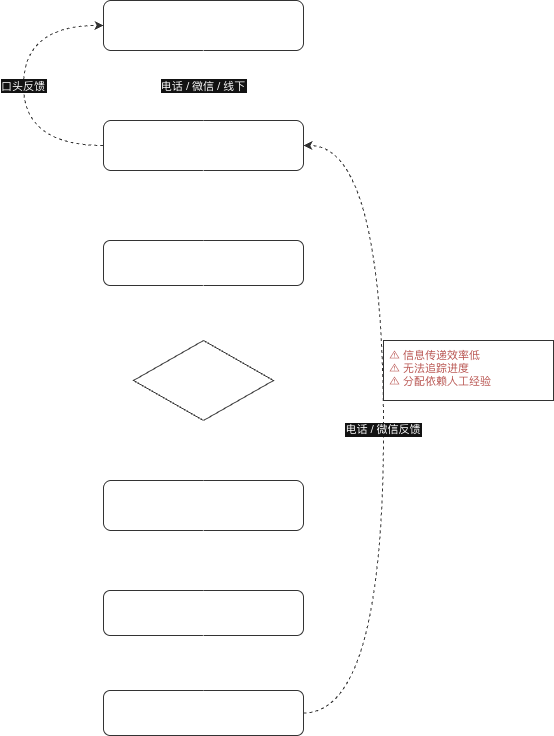

The diagram above was exported from draw.io. Its source (the exported page's mxGraphModel, read from the mxfile embedded in the PNG):
<mxGraphModel dx="1426" dy="850" grid="1" gridSize="10" guides="1" tooltips="1" connect="1" arrows="1" fold="1" page="1" pageScale="1" pageWidth="850" pageHeight="1100" math="0" shadow="0">
  <root>
    <mxCell id="0" />
    <mxCell id="1" parent="0" />
    <mxCell id="iGVkJGAWpT6uyKcfU9-H-1" parent="1" style="rounded=1;whiteSpace=wrap;html=1;fillColor=#ffffff;strokeColor=#333333;fontSize=14;fontStyle=1;" value="老年人 / 家属" vertex="1">
      <mxGeometry height="50" width="200" x="280" y="30" as="geometry" />
    </mxCell>
    <mxCell id="iGVkJGAWpT6uyKcfU9-H-2" parent="1" style="rounded=1;whiteSpace=wrap;html=1;fillColor=#ffffff;strokeColor=#333333;fontSize=14;fontStyle=1;" value="社区工作人员" vertex="1">
      <mxGeometry height="50" width="200" x="280" y="150" as="geometry" />
    </mxCell>
    <mxCell id="iGVkJGAWpT6uyKcfU9-H-3" edge="1" parent="1" source="iGVkJGAWpT6uyKcfU9-H-1" style="edgeStyle=orthogonalEdgeStyle;rounded=0;orthogonalLoop=1;jettySize=auto;exitX=0.5;exitY=1;exitDx=0;exitDy=0;entryX=0.5;entryY=0;entryDx=0;entryDy=0;fontSize=11;" target="iGVkJGAWpT6uyKcfU9-H-2" value="电话 / 微信 / 线下">
      <mxGeometry relative="1" as="geometry" />
    </mxCell>
    <mxCell id="iGVkJGAWpT6uyKcfU9-H-4" parent="1" style="rounded=1;whiteSpace=wrap;html=1;fillColor=#ffffff;strokeColor=#333333;fontSize=13;" value="人工整理需求" vertex="1">
      <mxGeometry height="45" width="200" x="280" y="270" as="geometry" />
    </mxCell>
    <mxCell id="iGVkJGAWpT6uyKcfU9-H-5" edge="1" parent="1" source="iGVkJGAWpT6uyKcfU9-H-2" style="edgeStyle=orthogonalEdgeStyle;rounded=0;" target="iGVkJGAWpT6uyKcfU9-H-4">
      <mxGeometry relative="1" as="geometry" />
    </mxCell>
    <mxCell id="iGVkJGAWpT6uyKcfU9-H-6" parent="1" style="rhombus;whiteSpace=wrap;html=1;fillColor=#ffffff;strokeColor=#333333;fontSize=13;" value="人工判断分配" vertex="1">
      <mxGeometry height="80" width="140" x="310" y="370" as="geometry" />
    </mxCell>
    <mxCell id="iGVkJGAWpT6uyKcfU9-H-7" edge="1" parent="1" source="iGVkJGAWpT6uyKcfU9-H-4" style="edgeStyle=orthogonalEdgeStyle;rounded=0;" target="iGVkJGAWpT6uyKcfU9-H-6">
      <mxGeometry relative="1" as="geometry" />
    </mxCell>
    <mxCell id="iGVkJGAWpT6uyKcfU9-H-8" parent="1" style="rounded=1;whiteSpace=wrap;html=1;fillColor=#ffffff;strokeColor=#333333;fontSize=14;fontStyle=1;" value="服务站点" vertex="1">
      <mxGeometry height="50" width="200" x="280" y="510" as="geometry" />
    </mxCell>
    <mxCell id="iGVkJGAWpT6uyKcfU9-H-9" edge="1" parent="1" source="iGVkJGAWpT6uyKcfU9-H-6" style="edgeStyle=orthogonalEdgeStyle;rounded=0;" target="iGVkJGAWpT6uyKcfU9-H-8">
      <mxGeometry relative="1" as="geometry" />
    </mxCell>
    <mxCell id="iGVkJGAWpT6uyKcfU9-H-10" parent="1" style="rounded=1;whiteSpace=wrap;html=1;fillColor=#ffffff;strokeColor=#333333;fontSize=13;" value="工作人员上门服务" vertex="1">
      <mxGeometry height="45" width="200" x="280" y="620" as="geometry" />
    </mxCell>
    <mxCell id="iGVkJGAWpT6uyKcfU9-H-11" edge="1" parent="1" source="iGVkJGAWpT6uyKcfU9-H-8" style="edgeStyle=orthogonalEdgeStyle;rounded=0;" target="iGVkJGAWpT6uyKcfU9-H-10">
      <mxGeometry relative="1" as="geometry" />
    </mxCell>
    <mxCell id="iGVkJGAWpT6uyKcfU9-H-12" parent="1" style="rounded=1;whiteSpace=wrap;html=1;fillColor=#ffffff;strokeColor=#333333;fontSize=13;" value="服务完成" vertex="1">
      <mxGeometry height="45" width="200" x="280" y="720" as="geometry" />
    </mxCell>
    <mxCell id="iGVkJGAWpT6uyKcfU9-H-13" edge="1" parent="1" source="iGVkJGAWpT6uyKcfU9-H-10" style="edgeStyle=orthogonalEdgeStyle;rounded=0;" target="iGVkJGAWpT6uyKcfU9-H-12">
      <mxGeometry relative="1" as="geometry" />
    </mxCell>
    <mxCell id="iGVkJGAWpT6uyKcfU9-H-14" edge="1" parent="1" source="iGVkJGAWpT6uyKcfU9-H-12" style="edgeStyle=orthogonalEdgeStyle;rounded=1;exitX=1;exitY=0.5;exitDx=0;exitDy=0;entryX=1;entryY=0.5;entryDx=0;entryDy=0;curved=1;dashed=1;fontSize=11;strokeColor=#333333;" target="iGVkJGAWpT6uyKcfU9-H-2" value="电话 / 微信反馈">
      <mxGeometry relative="1" as="geometry">
        <Array as="points">
          <mxPoint x="560" y="743" />
          <mxPoint x="560" y="175" />
        </Array>
      </mxGeometry>
    </mxCell>
    <mxCell id="iGVkJGAWpT6uyKcfU9-H-15" edge="1" parent="1" source="iGVkJGAWpT6uyKcfU9-H-2" style="edgeStyle=orthogonalEdgeStyle;rounded=1;exitX=0;exitY=0.5;exitDx=0;exitDy=0;entryX=0;entryY=0.5;entryDx=0;entryDy=0;curved=1;dashed=1;fontSize=11;strokeColor=#333333;" target="iGVkJGAWpT6uyKcfU9-H-1" value="口头反馈">
      <mxGeometry relative="1" as="geometry">
        <Array as="points">
          <mxPoint x="200" y="175" />
          <mxPoint x="200" y="55" />
        </Array>
      </mxGeometry>
    </mxCell>
    <mxCell id="iGVkJGAWpT6uyKcfU9-H-16" parent="1" style="text;html=1;align=left;verticalAlign=top;whiteSpace=wrap;rounded=0;fillColor=#ffffff;strokeColor=#333333;fontSize=11;fontColor=#b85450;spacingLeft=4;spacingTop=2;" value="⚠ 信息传递效率低&#10;⚠ 无法追踪进度&#10;⚠ 分配依赖人工经验" vertex="1">
      <mxGeometry height="60" width="170" x="560" y="370" as="geometry" />
    </mxCell>
  </root>
</mxGraphModel>